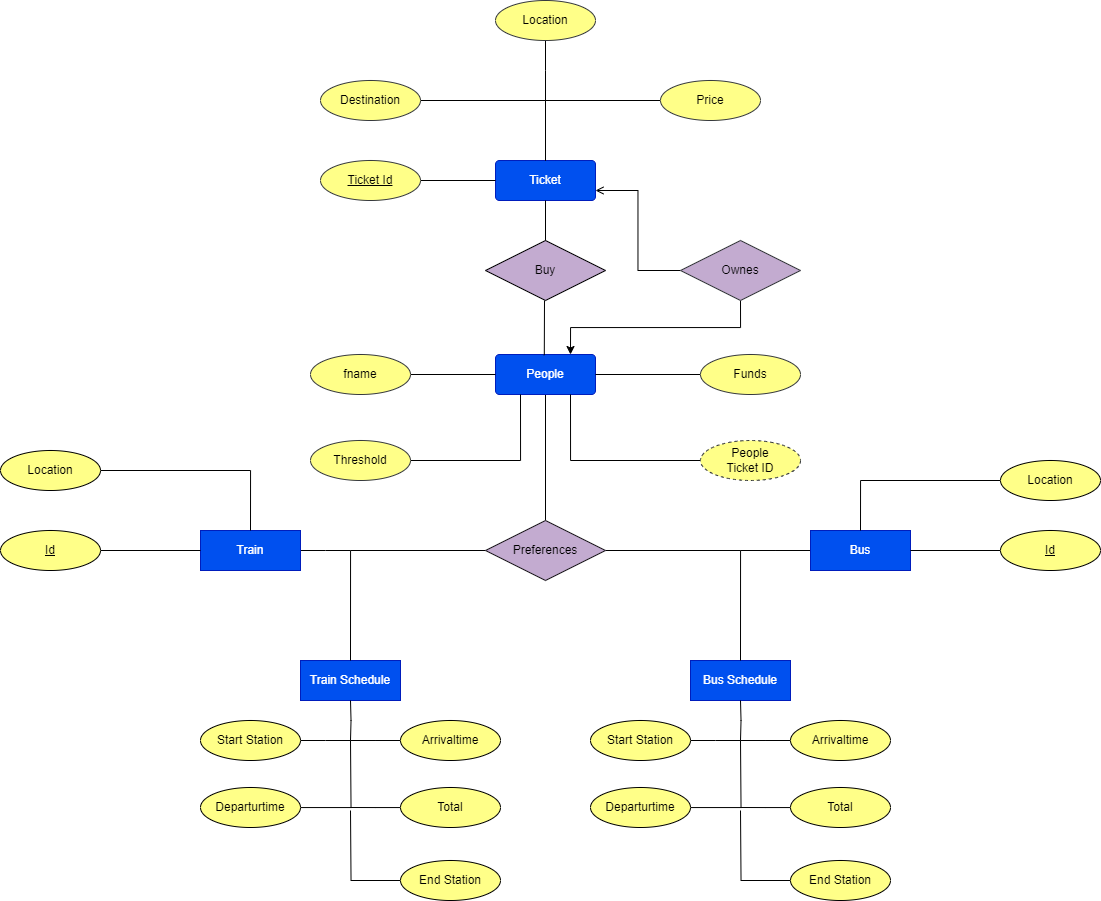

The diagram above was exported from draw.io. Its source (the exported page's mxGraphModel, read from the mxfile embedded in the PNG):
<mxGraphModel dx="1687" dy="878" grid="1" gridSize="10" guides="1" tooltips="1" connect="1" arrows="1" fold="1" page="1" pageScale="1" pageWidth="1169" pageHeight="827" math="0" shadow="0">
  <root>
    <mxCell id="0" />
    <mxCell id="1" parent="0" />
    <mxCell id="VNHscDMe-0cv5PtnNKIP-1" style="edgeStyle=orthogonalEdgeStyle;rounded=0;orthogonalLoop=1;jettySize=auto;html=1;entryX=0.5;entryY=0;entryDx=0;entryDy=0;endArrow=none;endFill=0;" parent="1" source="VNHscDMe-0cv5PtnNKIP-2" target="VNHscDMe-0cv5PtnNKIP-30" edge="1">
      <mxGeometry relative="1" as="geometry" />
    </mxCell>
    <mxCell id="VNHscDMe-0cv5PtnNKIP-2" value="People" style="rounded=1;arcSize=10;whiteSpace=wrap;html=1;align=center;fillColor=#0050ef;fontColor=#ffffff;strokeColor=#001DBC;" parent="1" vertex="1">
      <mxGeometry x="535" y="394" width="100" height="40" as="geometry" />
    </mxCell>
    <mxCell id="VNHscDMe-0cv5PtnNKIP-4" value="Bus Schedule" style="rounded=1;arcSize=0;whiteSpace=wrap;html=1;align=center;fillColor=#0050ef;fontColor=#ffffff;strokeColor=#001DBC;" parent="1" vertex="1">
      <mxGeometry x="730" y="700" width="100" height="40" as="geometry" />
    </mxCell>
    <mxCell id="VNHscDMe-0cv5PtnNKIP-6" value="Train Schedule" style="rounded=1;arcSize=0;whiteSpace=wrap;html=1;align=center;fillColor=#0050ef;fontColor=#ffffff;strokeColor=#001DBC;" parent="1" vertex="1">
      <mxGeometry x="340" y="700" width="100" height="40" as="geometry" />
    </mxCell>
    <mxCell id="VNHscDMe-0cv5PtnNKIP-7" value="Ticket" style="rounded=1;arcSize=10;whiteSpace=wrap;html=1;align=center;fillColor=#0050ef;strokeColor=#001DBC;fontColor=#ffffff;" parent="1" vertex="1">
      <mxGeometry x="535" y="200" width="100" height="40" as="geometry" />
    </mxCell>
    <mxCell id="VNHscDMe-0cv5PtnNKIP-8" style="edgeStyle=orthogonalEdgeStyle;rounded=0;orthogonalLoop=1;jettySize=auto;html=1;endArrow=none;endFill=0;" parent="1" source="VNHscDMe-0cv5PtnNKIP-9" target="VNHscDMe-0cv5PtnNKIP-7" edge="1">
      <mxGeometry relative="1" as="geometry" />
    </mxCell>
    <mxCell id="VNHscDMe-0cv5PtnNKIP-9" value="Price" style="ellipse;whiteSpace=wrap;html=1;align=center;fillColor=#ffff88;strokeColor=#36393d;" parent="1" vertex="1">
      <mxGeometry x="700" y="120" width="100" height="40" as="geometry" />
    </mxCell>
    <mxCell id="VNHscDMe-0cv5PtnNKIP-10" style="edgeStyle=orthogonalEdgeStyle;rounded=0;orthogonalLoop=1;jettySize=auto;html=1;entryX=0.5;entryY=0;entryDx=0;entryDy=0;endArrow=none;endFill=0;" parent="1" source="VNHscDMe-0cv5PtnNKIP-11" target="VNHscDMe-0cv5PtnNKIP-7" edge="1">
      <mxGeometry relative="1" as="geometry" />
    </mxCell>
    <mxCell id="VNHscDMe-0cv5PtnNKIP-11" value="Destination" style="ellipse;whiteSpace=wrap;html=1;align=center;fillColor=#ffff88;strokeColor=#36393d;" parent="1" vertex="1">
      <mxGeometry x="360" y="120" width="100" height="40" as="geometry" />
    </mxCell>
    <mxCell id="VNHscDMe-0cv5PtnNKIP-14" style="edgeStyle=orthogonalEdgeStyle;rounded=0;orthogonalLoop=1;jettySize=auto;html=1;exitX=0.5;exitY=1;exitDx=0;exitDy=0;entryX=0.75;entryY=0;entryDx=0;entryDy=0;" parent="1" source="VNHscDMe-0cv5PtnNKIP-17" target="VNHscDMe-0cv5PtnNKIP-2" edge="1">
      <mxGeometry relative="1" as="geometry">
        <mxPoint x="610" y="390" as="targetPoint" />
      </mxGeometry>
    </mxCell>
    <mxCell id="VNHscDMe-0cv5PtnNKIP-15" value="Buy" style="shape=rhombus;perimeter=rhombusPerimeter;whiteSpace=wrap;html=1;align=center;fillColor=#C3ABD0;fontColor=#000000;strokeColor=#020203;" parent="1" vertex="1">
      <mxGeometry x="525" y="280" width="120" height="60" as="geometry" />
    </mxCell>
    <mxCell id="VNHscDMe-0cv5PtnNKIP-16" style="edgeStyle=orthogonalEdgeStyle;rounded=0;orthogonalLoop=1;jettySize=auto;html=1;entryX=1;entryY=0.75;entryDx=0;entryDy=0;endArrow=open;endFill=0;" parent="1" source="VNHscDMe-0cv5PtnNKIP-17" target="VNHscDMe-0cv5PtnNKIP-7" edge="1">
      <mxGeometry relative="1" as="geometry" />
    </mxCell>
    <mxCell id="VNHscDMe-0cv5PtnNKIP-17" value="Ownes" style="shape=rhombus;perimeter=rhombusPerimeter;whiteSpace=wrap;html=1;align=center;fillColor=#c3abd0;strokeColor=#36393d;" parent="1" vertex="1">
      <mxGeometry x="720" y="280" width="120" height="60" as="geometry" />
    </mxCell>
    <mxCell id="VNHscDMe-0cv5PtnNKIP-18" value="" style="endArrow=none;html=1;rounded=0;entryX=0.5;entryY=0;entryDx=0;entryDy=0;" parent="1" target="VNHscDMe-0cv5PtnNKIP-15" edge="1">
      <mxGeometry relative="1" as="geometry">
        <mxPoint x="585" y="240" as="sourcePoint" />
        <mxPoint x="535" y="279.23" as="targetPoint" />
      </mxGeometry>
    </mxCell>
    <mxCell id="VNHscDMe-0cv5PtnNKIP-19" value="" style="endArrow=none;html=1;rounded=0;entryX=0.488;entryY=0.018;entryDx=0;entryDy=0;entryPerimeter=0;" parent="1" target="VNHscDMe-0cv5PtnNKIP-2" edge="1">
      <mxGeometry relative="1" as="geometry">
        <mxPoint x="584" y="340" as="sourcePoint" />
        <mxPoint x="584" y="390" as="targetPoint" />
      </mxGeometry>
    </mxCell>
    <mxCell id="VNHscDMe-0cv5PtnNKIP-20" style="edgeStyle=orthogonalEdgeStyle;rounded=0;orthogonalLoop=1;jettySize=auto;html=1;entryX=1;entryY=0.5;entryDx=0;entryDy=0;endArrow=none;endFill=0;" parent="1" source="VNHscDMe-0cv5PtnNKIP-21" target="VNHscDMe-0cv5PtnNKIP-2" edge="1">
      <mxGeometry relative="1" as="geometry" />
    </mxCell>
    <mxCell id="VNHscDMe-0cv5PtnNKIP-21" value="Funds" style="ellipse;whiteSpace=wrap;html=1;align=center;fillColor=#ffff88;strokeColor=#36393d;" parent="1" vertex="1">
      <mxGeometry x="740" y="394" width="100" height="40" as="geometry" />
    </mxCell>
    <mxCell id="VNHscDMe-0cv5PtnNKIP-22" style="edgeStyle=orthogonalEdgeStyle;rounded=0;orthogonalLoop=1;jettySize=auto;html=1;entryX=0;entryY=0.5;entryDx=0;entryDy=0;endArrow=none;endFill=0;" parent="1" source="VNHscDMe-0cv5PtnNKIP-23" target="VNHscDMe-0cv5PtnNKIP-2" edge="1">
      <mxGeometry relative="1" as="geometry" />
    </mxCell>
    <mxCell id="VNHscDMe-0cv5PtnNKIP-23" value="fname" style="ellipse;whiteSpace=wrap;html=1;align=center;fillColor=#ffff88;strokeColor=#36393d;" parent="1" vertex="1">
      <mxGeometry x="350" y="394" width="100" height="40" as="geometry" />
    </mxCell>
    <mxCell id="VNHscDMe-0cv5PtnNKIP-28" style="edgeStyle=orthogonalEdgeStyle;rounded=0;orthogonalLoop=1;jettySize=auto;html=1;entryX=0.5;entryY=0;entryDx=0;entryDy=0;endArrow=none;endFill=0;" parent="1" source="VNHscDMe-0cv5PtnNKIP-30" target="VNHscDMe-0cv5PtnNKIP-6" edge="1">
      <mxGeometry relative="1" as="geometry" />
    </mxCell>
    <mxCell id="VNHscDMe-0cv5PtnNKIP-29" style="edgeStyle=orthogonalEdgeStyle;rounded=0;orthogonalLoop=1;jettySize=auto;html=1;entryX=0.5;entryY=0;entryDx=0;entryDy=0;endArrow=none;endFill=0;" parent="1" source="VNHscDMe-0cv5PtnNKIP-30" target="VNHscDMe-0cv5PtnNKIP-4" edge="1">
      <mxGeometry relative="1" as="geometry" />
    </mxCell>
    <mxCell id="VNHscDMe-0cv5PtnNKIP-30" value="Preferences" style="shape=rhombus;perimeter=rhombusPerimeter;whiteSpace=wrap;html=1;align=center;fillColor=#c3abd0;strokeColor=#1D191F;" parent="1" vertex="1">
      <mxGeometry x="525" y="560" width="120" height="60" as="geometry" />
    </mxCell>
    <mxCell id="VNHscDMe-0cv5PtnNKIP-67" style="edgeStyle=orthogonalEdgeStyle;rounded=0;orthogonalLoop=1;jettySize=auto;html=1;endArrow=none;endFill=0;entryX=0.25;entryY=1;entryDx=0;entryDy=0;" parent="1" source="VNHscDMe-0cv5PtnNKIP-32" target="VNHscDMe-0cv5PtnNKIP-2" edge="1">
      <mxGeometry relative="1" as="geometry">
        <mxPoint x="560" y="440" as="targetPoint" />
      </mxGeometry>
    </mxCell>
    <mxCell id="VNHscDMe-0cv5PtnNKIP-32" value="Threshold" style="ellipse;whiteSpace=wrap;html=1;align=center;fillColor=#ffff88;strokeColor=#36393d;" parent="1" vertex="1">
      <mxGeometry x="350" y="480" width="100" height="40" as="geometry" />
    </mxCell>
    <mxCell id="VNHscDMe-0cv5PtnNKIP-99" style="edgeStyle=orthogonalEdgeStyle;rounded=0;orthogonalLoop=1;jettySize=auto;html=1;endArrow=none;endFill=0;" parent="1" source="VNHscDMe-0cv5PtnNKIP-38" edge="1">
      <mxGeometry relative="1" as="geometry">
        <mxPoint x="390" y="780" as="targetPoint" />
      </mxGeometry>
    </mxCell>
    <mxCell id="VNHscDMe-0cv5PtnNKIP-38" value="Start Station" style="ellipse;whiteSpace=wrap;html=1;align=center;fillColor=#ffff88;" parent="1" vertex="1">
      <mxGeometry x="240" y="760" width="100" height="40" as="geometry" />
    </mxCell>
    <mxCell id="VNHscDMe-0cv5PtnNKIP-100" style="edgeStyle=orthogonalEdgeStyle;rounded=0;orthogonalLoop=1;jettySize=auto;html=1;endArrow=none;endFill=0;" parent="1" source="VNHscDMe-0cv5PtnNKIP-50" edge="1">
      <mxGeometry relative="1" as="geometry">
        <mxPoint x="390" y="780" as="targetPoint" />
      </mxGeometry>
    </mxCell>
    <mxCell id="VNHscDMe-0cv5PtnNKIP-50" value="Departurtime" style="ellipse;whiteSpace=wrap;html=1;align=center;fillColor=#ffff88;" parent="1" vertex="1">
      <mxGeometry x="240" y="827" width="100" height="40" as="geometry" />
    </mxCell>
    <mxCell id="VNHscDMe-0cv5PtnNKIP-102" style="edgeStyle=orthogonalEdgeStyle;rounded=0;orthogonalLoop=1;jettySize=auto;html=1;endArrow=none;endFill=0;" parent="1" source="VNHscDMe-0cv5PtnNKIP-54" edge="1">
      <mxGeometry relative="1" as="geometry">
        <mxPoint x="390" y="847" as="targetPoint" />
      </mxGeometry>
    </mxCell>
    <mxCell id="VNHscDMe-0cv5PtnNKIP-54" value="Total" style="ellipse;whiteSpace=wrap;html=1;align=center;fillColor=#ffff88;" parent="1" vertex="1">
      <mxGeometry x="440" y="827" width="100" height="40" as="geometry" />
    </mxCell>
    <mxCell id="VNHscDMe-0cv5PtnNKIP-55" style="edgeStyle=orthogonalEdgeStyle;rounded=0;orthogonalLoop=1;jettySize=auto;html=1;entryX=0;entryY=0.5;entryDx=0;entryDy=0;endArrow=none;endFill=0;" parent="1" source="VNHscDMe-0cv5PtnNKIP-56" target="VNHscDMe-0cv5PtnNKIP-7" edge="1">
      <mxGeometry relative="1" as="geometry" />
    </mxCell>
    <mxCell id="VNHscDMe-0cv5PtnNKIP-56" value="Ticket Id" style="ellipse;whiteSpace=wrap;html=1;align=center;fontStyle=4;fillColor=#ffff88;strokeColor=#36393d;" parent="1" vertex="1">
      <mxGeometry x="360" y="200" width="100" height="40" as="geometry" />
    </mxCell>
    <mxCell id="VNHscDMe-0cv5PtnNKIP-66" style="edgeStyle=orthogonalEdgeStyle;rounded=0;orthogonalLoop=1;jettySize=auto;html=1;endArrow=none;endFill=0;" parent="1" source="VNHscDMe-0cv5PtnNKIP-64" edge="1">
      <mxGeometry relative="1" as="geometry">
        <mxPoint x="585" y="140" as="targetPoint" />
      </mxGeometry>
    </mxCell>
    <mxCell id="VNHscDMe-0cv5PtnNKIP-64" value="Location" style="ellipse;whiteSpace=wrap;html=1;align=center;fillColor=#ffff88;strokeColor=#36393d;" parent="1" vertex="1">
      <mxGeometry x="535" y="40" width="100" height="40" as="geometry" />
    </mxCell>
    <mxCell id="VNHscDMe-0cv5PtnNKIP-70" style="edgeStyle=orthogonalEdgeStyle;rounded=0;orthogonalLoop=1;jettySize=auto;html=1;endArrow=none;endFill=0;" parent="1" source="VNHscDMe-0cv5PtnNKIP-68" edge="1">
      <mxGeometry relative="1" as="geometry">
        <mxPoint x="390" y="590" as="targetPoint" />
      </mxGeometry>
    </mxCell>
    <mxCell id="VNHscDMe-0cv5PtnNKIP-68" value="Train" style="rounded=1;arcSize=0;whiteSpace=wrap;html=1;align=center;fillColor=#0050ef;fontColor=#ffffff;strokeColor=#001DBC;" parent="1" vertex="1">
      <mxGeometry x="240" y="570" width="100" height="40" as="geometry" />
    </mxCell>
    <mxCell id="VNHscDMe-0cv5PtnNKIP-72" style="edgeStyle=orthogonalEdgeStyle;rounded=0;orthogonalLoop=1;jettySize=auto;html=1;entryX=0;entryY=0.5;entryDx=0;entryDy=0;endArrow=none;endFill=0;" parent="1" source="VNHscDMe-0cv5PtnNKIP-71" target="VNHscDMe-0cv5PtnNKIP-68" edge="1">
      <mxGeometry relative="1" as="geometry" />
    </mxCell>
    <mxCell id="VNHscDMe-0cv5PtnNKIP-71" value="&lt;u&gt;Id&lt;/u&gt;" style="ellipse;whiteSpace=wrap;html=1;align=center;fillColor=#ffff88;" parent="1" vertex="1">
      <mxGeometry x="40" y="570" width="100" height="40" as="geometry" />
    </mxCell>
    <mxCell id="VNHscDMe-0cv5PtnNKIP-74" style="edgeStyle=orthogonalEdgeStyle;rounded=0;orthogonalLoop=1;jettySize=auto;html=1;entryX=0.5;entryY=0;entryDx=0;entryDy=0;endArrow=none;endFill=0;" parent="1" source="VNHscDMe-0cv5PtnNKIP-73" target="VNHscDMe-0cv5PtnNKIP-68" edge="1">
      <mxGeometry relative="1" as="geometry" />
    </mxCell>
    <mxCell id="VNHscDMe-0cv5PtnNKIP-73" value="Location" style="ellipse;whiteSpace=wrap;html=1;align=center;fillColor=#ffff88;" parent="1" vertex="1">
      <mxGeometry x="40" y="490" width="100" height="40" as="geometry" />
    </mxCell>
    <mxCell id="VNHscDMe-0cv5PtnNKIP-88" style="edgeStyle=orthogonalEdgeStyle;rounded=0;orthogonalLoop=1;jettySize=auto;html=1;endArrow=none;endFill=0;" parent="1" source="VNHscDMe-0cv5PtnNKIP-83" edge="1">
      <mxGeometry relative="1" as="geometry">
        <mxPoint x="780" y="590" as="targetPoint" />
      </mxGeometry>
    </mxCell>
    <mxCell id="VNHscDMe-0cv5PtnNKIP-83" value="Bus" style="rounded=1;arcSize=0;whiteSpace=wrap;html=1;align=center;fillColor=#0050ef;fontColor=#ffffff;strokeColor=#001DBC;" parent="1" vertex="1">
      <mxGeometry x="850" y="570" width="100" height="40" as="geometry" />
    </mxCell>
    <mxCell id="VNHscDMe-0cv5PtnNKIP-89" style="edgeStyle=orthogonalEdgeStyle;rounded=0;orthogonalLoop=1;jettySize=auto;html=1;entryX=1;entryY=0.5;entryDx=0;entryDy=0;endArrow=none;endFill=0;" parent="1" source="VNHscDMe-0cv5PtnNKIP-85" target="VNHscDMe-0cv5PtnNKIP-83" edge="1">
      <mxGeometry relative="1" as="geometry" />
    </mxCell>
    <mxCell id="VNHscDMe-0cv5PtnNKIP-85" value="&lt;u&gt;Id&lt;/u&gt;" style="ellipse;whiteSpace=wrap;html=1;align=center;fillColor=#ffff88;" parent="1" vertex="1">
      <mxGeometry x="1040" y="570" width="100" height="40" as="geometry" />
    </mxCell>
    <mxCell id="VNHscDMe-0cv5PtnNKIP-86" style="edgeStyle=orthogonalEdgeStyle;rounded=0;orthogonalLoop=1;jettySize=auto;html=1;entryX=0.5;entryY=0;entryDx=0;entryDy=0;endArrow=none;endFill=0;" parent="1" source="VNHscDMe-0cv5PtnNKIP-87" target="VNHscDMe-0cv5PtnNKIP-83" edge="1">
      <mxGeometry relative="1" as="geometry" />
    </mxCell>
    <mxCell id="VNHscDMe-0cv5PtnNKIP-87" value="Location" style="ellipse;whiteSpace=wrap;html=1;align=center;fillColor=#ffff88;" parent="1" vertex="1">
      <mxGeometry x="1040" y="500" width="100" height="40" as="geometry" />
    </mxCell>
    <mxCell id="VNHscDMe-0cv5PtnNKIP-101" style="edgeStyle=orthogonalEdgeStyle;rounded=0;orthogonalLoop=1;jettySize=auto;html=1;endArrow=none;endFill=0;" parent="1" source="VNHscDMe-0cv5PtnNKIP-94" edge="1">
      <mxGeometry relative="1" as="geometry">
        <mxPoint x="390" y="780" as="targetPoint" />
      </mxGeometry>
    </mxCell>
    <mxCell id="VNHscDMe-0cv5PtnNKIP-94" value="Arrivaltime" style="ellipse;whiteSpace=wrap;html=1;align=center;fillColor=#ffff88;" parent="1" vertex="1">
      <mxGeometry x="440" y="760" width="100" height="40" as="geometry" />
    </mxCell>
    <mxCell id="VNHscDMe-0cv5PtnNKIP-104" style="edgeStyle=orthogonalEdgeStyle;rounded=0;orthogonalLoop=1;jettySize=auto;html=1;endArrow=none;endFill=0;" parent="1" source="VNHscDMe-0cv5PtnNKIP-97" edge="1">
      <mxGeometry relative="1" as="geometry">
        <mxPoint x="390" y="850" as="targetPoint" />
      </mxGeometry>
    </mxCell>
    <mxCell id="VNHscDMe-0cv5PtnNKIP-97" value="End Station" style="ellipse;whiteSpace=wrap;html=1;align=center;fillColor=#ffff88;" parent="1" vertex="1">
      <mxGeometry x="440" y="900" width="100" height="40" as="geometry" />
    </mxCell>
    <mxCell id="VNHscDMe-0cv5PtnNKIP-105" style="edgeStyle=orthogonalEdgeStyle;rounded=0;orthogonalLoop=1;jettySize=auto;html=1;endArrow=none;endFill=0;entryX=0.5;entryY=1;entryDx=0;entryDy=0;" parent="1" target="VNHscDMe-0cv5PtnNKIP-6" edge="1">
      <mxGeometry relative="1" as="geometry">
        <mxPoint x="360" y="810" as="targetPoint" />
        <mxPoint x="390" y="780" as="sourcePoint" />
      </mxGeometry>
    </mxCell>
    <mxCell id="VNHscDMe-0cv5PtnNKIP-112" style="edgeStyle=orthogonalEdgeStyle;rounded=0;orthogonalLoop=1;jettySize=auto;html=1;endArrow=none;endFill=0;" parent="1" source="VNHscDMe-0cv5PtnNKIP-113" edge="1">
      <mxGeometry relative="1" as="geometry">
        <mxPoint x="780" y="780" as="targetPoint" />
      </mxGeometry>
    </mxCell>
    <mxCell id="VNHscDMe-0cv5PtnNKIP-113" value="Start Station" style="ellipse;whiteSpace=wrap;html=1;align=center;fillColor=#ffff88;" parent="1" vertex="1">
      <mxGeometry x="630" y="760" width="100" height="40" as="geometry" />
    </mxCell>
    <mxCell id="VNHscDMe-0cv5PtnNKIP-114" style="edgeStyle=orthogonalEdgeStyle;rounded=0;orthogonalLoop=1;jettySize=auto;html=1;endArrow=none;endFill=0;" parent="1" source="VNHscDMe-0cv5PtnNKIP-115" edge="1">
      <mxGeometry relative="1" as="geometry">
        <mxPoint x="780" y="780" as="targetPoint" />
      </mxGeometry>
    </mxCell>
    <mxCell id="VNHscDMe-0cv5PtnNKIP-115" value="Departurtime" style="ellipse;whiteSpace=wrap;html=1;align=center;fillColor=#ffff88;" parent="1" vertex="1">
      <mxGeometry x="630" y="827" width="100" height="40" as="geometry" />
    </mxCell>
    <mxCell id="VNHscDMe-0cv5PtnNKIP-116" style="edgeStyle=orthogonalEdgeStyle;rounded=0;orthogonalLoop=1;jettySize=auto;html=1;endArrow=none;endFill=0;" parent="1" source="VNHscDMe-0cv5PtnNKIP-117" edge="1">
      <mxGeometry relative="1" as="geometry">
        <mxPoint x="780" y="847" as="targetPoint" />
      </mxGeometry>
    </mxCell>
    <mxCell id="VNHscDMe-0cv5PtnNKIP-117" value="Total" style="ellipse;whiteSpace=wrap;html=1;align=center;fillColor=#ffff88;" parent="1" vertex="1">
      <mxGeometry x="830" y="827" width="100" height="40" as="geometry" />
    </mxCell>
    <mxCell id="VNHscDMe-0cv5PtnNKIP-120" style="edgeStyle=orthogonalEdgeStyle;rounded=0;orthogonalLoop=1;jettySize=auto;html=1;endArrow=none;endFill=0;" parent="1" source="VNHscDMe-0cv5PtnNKIP-121" edge="1">
      <mxGeometry relative="1" as="geometry">
        <mxPoint x="780" y="780" as="targetPoint" />
      </mxGeometry>
    </mxCell>
    <mxCell id="VNHscDMe-0cv5PtnNKIP-121" value="Arrivaltime" style="ellipse;whiteSpace=wrap;html=1;align=center;fillColor=#ffff88;" parent="1" vertex="1">
      <mxGeometry x="830" y="760" width="100" height="40" as="geometry" />
    </mxCell>
    <mxCell id="VNHscDMe-0cv5PtnNKIP-122" style="edgeStyle=orthogonalEdgeStyle;rounded=0;orthogonalLoop=1;jettySize=auto;html=1;endArrow=none;endFill=0;" parent="1" source="VNHscDMe-0cv5PtnNKIP-123" edge="1">
      <mxGeometry relative="1" as="geometry">
        <mxPoint x="780" y="850" as="targetPoint" />
      </mxGeometry>
    </mxCell>
    <mxCell id="VNHscDMe-0cv5PtnNKIP-123" value="End Station" style="ellipse;whiteSpace=wrap;html=1;align=center;fillColor=#ffff88;" parent="1" vertex="1">
      <mxGeometry x="830" y="900" width="100" height="40" as="geometry" />
    </mxCell>
    <mxCell id="VNHscDMe-0cv5PtnNKIP-125" style="edgeStyle=orthogonalEdgeStyle;rounded=0;orthogonalLoop=1;jettySize=auto;html=1;endArrow=none;endFill=0;entryX=0.5;entryY=1;entryDx=0;entryDy=0;" parent="1" target="VNHscDMe-0cv5PtnNKIP-4" edge="1">
      <mxGeometry relative="1" as="geometry">
        <mxPoint x="790" y="790" as="targetPoint" />
        <mxPoint x="780" y="780" as="sourcePoint" />
      </mxGeometry>
    </mxCell>
    <mxCell id="VNHscDMe-0cv5PtnNKIP-127" style="edgeStyle=orthogonalEdgeStyle;rounded=0;orthogonalLoop=1;jettySize=auto;html=1;entryX=0.75;entryY=1;entryDx=0;entryDy=0;endArrow=none;endFill=0;" parent="1" source="VNHscDMe-0cv5PtnNKIP-126" target="VNHscDMe-0cv5PtnNKIP-2" edge="1">
      <mxGeometry relative="1" as="geometry" />
    </mxCell>
    <mxCell id="VNHscDMe-0cv5PtnNKIP-126" value="People&lt;div&gt;Ticket ID&lt;/div&gt;" style="ellipse;whiteSpace=wrap;html=1;align=center;fillColor=#ffff88;strokeColor=#36393d;dashed=1;" parent="1" vertex="1">
      <mxGeometry x="740" y="480" width="100" height="40" as="geometry" />
    </mxCell>
  </root>
</mxGraphModel>